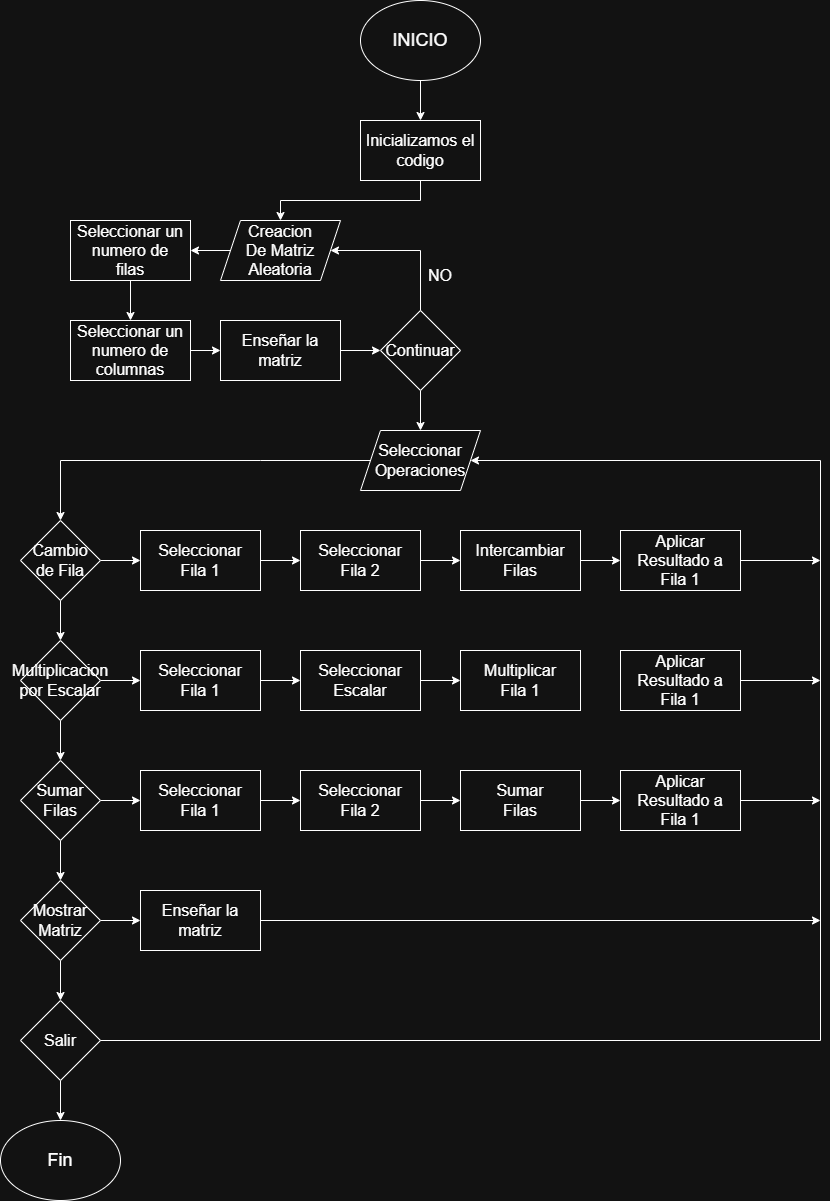

The diagram above was exported from draw.io. Its source (the exported page's mxGraphModel, read from the mxfile embedded in the PNG):
<mxGraphModel dx="2957" dy="1190" grid="1" gridSize="10" guides="1" tooltips="1" connect="1" arrows="1" fold="1" page="1" pageScale="1" pageWidth="827" pageHeight="1169" math="0" shadow="0">
  <root>
    <mxCell id="0" />
    <mxCell id="1" parent="0" />
    <mxCell id="LJ_VNNYAZZUeSwUZPlQV-3" edge="1" parent="1" source="LJ_VNNYAZZUeSwUZPlQV-1" style="edgeStyle=orthogonalEdgeStyle;rounded=0;orthogonalLoop=1;jettySize=auto;html=1;exitX=0.5;exitY=1;exitDx=0;exitDy=0;entryX=0.5;entryY=0;entryDx=0;entryDy=0;">
      <mxGeometry relative="1" as="geometry">
        <mxPoint x="400" y="160" as="targetPoint" />
      </mxGeometry>
    </mxCell>
    <mxCell id="LJ_VNNYAZZUeSwUZPlQV-1" parent="1" style="ellipse;whiteSpace=wrap;html=1;" value="&lt;font style=&quot;font-size: 18px;&quot;&gt;INICIO&lt;/font&gt;" vertex="1">
      <mxGeometry height="80" width="120" x="340" y="40" as="geometry" />
    </mxCell>
    <mxCell id="LJ_VNNYAZZUeSwUZPlQV-14" edge="1" parent="1" source="LJ_VNNYAZZUeSwUZPlQV-5" style="edgeStyle=orthogonalEdgeStyle;rounded=0;orthogonalLoop=1;jettySize=auto;html=1;exitX=0.5;exitY=1;exitDx=0;exitDy=0;entryX=0.5;entryY=0;entryDx=0;entryDy=0;" target="LJ_VNNYAZZUeSwUZPlQV-9">
      <mxGeometry relative="1" as="geometry" />
    </mxCell>
    <mxCell id="LJ_VNNYAZZUeSwUZPlQV-5" parent="1" style="rounded=0;whiteSpace=wrap;html=1;" value="&lt;font style=&quot;font-size: 16px;&quot;&gt;Inicializamos el codigo&lt;/font&gt;" vertex="1">
      <mxGeometry height="60" width="120" x="340" y="160" as="geometry" />
    </mxCell>
    <mxCell id="LJ_VNNYAZZUeSwUZPlQV-20" edge="1" parent="1" source="LJ_VNNYAZZUeSwUZPlQV-8" style="edgeStyle=orthogonalEdgeStyle;rounded=0;orthogonalLoop=1;jettySize=auto;html=1;exitX=1;exitY=0.5;exitDx=0;exitDy=0;entryX=0;entryY=0.5;entryDx=0;entryDy=0;" target="LJ_VNNYAZZUeSwUZPlQV-19">
      <mxGeometry relative="1" as="geometry" />
    </mxCell>
    <mxCell id="LJ_VNNYAZZUeSwUZPlQV-8" parent="1" style="rounded=0;whiteSpace=wrap;html=1;" value="&lt;font style=&quot;font-size: 16px;&quot;&gt;Enseñar la matriz&lt;/font&gt;" vertex="1">
      <mxGeometry height="60" width="120" x="200" y="360" as="geometry" />
    </mxCell>
    <mxCell id="LJ_VNNYAZZUeSwUZPlQV-22" edge="1" parent="1" source="LJ_VNNYAZZUeSwUZPlQV-9" style="edgeStyle=orthogonalEdgeStyle;rounded=0;orthogonalLoop=1;jettySize=auto;html=1;exitX=0;exitY=0.5;exitDx=0;exitDy=0;entryX=1;entryY=0.5;entryDx=0;entryDy=0;" target="LJ_VNNYAZZUeSwUZPlQV-12">
      <mxGeometry relative="1" as="geometry" />
    </mxCell>
    <mxCell id="LJ_VNNYAZZUeSwUZPlQV-9" parent="1" style="shape=parallelogram;perimeter=parallelogramPerimeter;whiteSpace=wrap;html=1;fixedSize=1;" value="&lt;font style=&quot;font-size: 16px;&quot;&gt;Creacion&lt;/font&gt;&lt;div&gt;&lt;font style=&quot;font-size: 16px;&quot;&gt;De Matriz&lt;/font&gt;&lt;/div&gt;&lt;div&gt;&lt;font style=&quot;font-size: 16px;&quot;&gt;Aleatoria&lt;/font&gt;&lt;/div&gt;" vertex="1">
      <mxGeometry height="60" width="120" x="200" y="260" as="geometry" />
    </mxCell>
    <mxCell id="LJ_VNNYAZZUeSwUZPlQV-17" edge="1" parent="1" source="LJ_VNNYAZZUeSwUZPlQV-12" style="edgeStyle=orthogonalEdgeStyle;rounded=0;orthogonalLoop=1;jettySize=auto;html=1;exitX=0.5;exitY=1;exitDx=0;exitDy=0;entryX=0.5;entryY=0;entryDx=0;entryDy=0;" target="LJ_VNNYAZZUeSwUZPlQV-13">
      <mxGeometry relative="1" as="geometry" />
    </mxCell>
    <mxCell id="LJ_VNNYAZZUeSwUZPlQV-12" parent="1" style="rounded=0;whiteSpace=wrap;html=1;" value="&lt;font style=&quot;font-size: 16px;&quot;&gt;Seleccionar un numero de&lt;/font&gt;&lt;div&gt;&lt;font style=&quot;font-size: 16px;&quot;&gt;filas&lt;/font&gt;&lt;/div&gt;" vertex="1">
      <mxGeometry height="60" width="120" x="50" y="260" as="geometry" />
    </mxCell>
    <mxCell id="LJ_VNNYAZZUeSwUZPlQV-23" edge="1" parent="1" source="LJ_VNNYAZZUeSwUZPlQV-13" style="edgeStyle=orthogonalEdgeStyle;rounded=0;orthogonalLoop=1;jettySize=auto;html=1;exitX=1;exitY=0.5;exitDx=0;exitDy=0;entryX=0;entryY=0.5;entryDx=0;entryDy=0;" target="LJ_VNNYAZZUeSwUZPlQV-8">
      <mxGeometry relative="1" as="geometry" />
    </mxCell>
    <mxCell id="LJ_VNNYAZZUeSwUZPlQV-13" parent="1" style="rounded=0;whiteSpace=wrap;html=1;" value="&lt;font style=&quot;font-size: 16px;&quot;&gt;Seleccionar un numero de columnas&lt;/font&gt;" vertex="1">
      <mxGeometry height="60" width="120" x="50" y="360" as="geometry" />
    </mxCell>
    <mxCell id="LJ_VNNYAZZUeSwUZPlQV-31" edge="1" parent="1" source="LJ_VNNYAZZUeSwUZPlQV-19" style="edgeStyle=orthogonalEdgeStyle;rounded=0;orthogonalLoop=1;jettySize=auto;html=1;exitX=0.5;exitY=1;exitDx=0;exitDy=0;entryX=0.5;entryY=0;entryDx=0;entryDy=0;" target="LJ_VNNYAZZUeSwUZPlQV-30">
      <mxGeometry relative="1" as="geometry" />
    </mxCell>
    <mxCell id="LJ_VNNYAZZUeSwUZPlQV-19" parent="1" style="rhombus;whiteSpace=wrap;html=1;" value="&lt;font style=&quot;font-size: 16px;&quot;&gt;Continuar&lt;/font&gt;" vertex="1">
      <mxGeometry height="80" width="80" x="360" y="350" as="geometry" />
    </mxCell>
    <mxCell id="LJ_VNNYAZZUeSwUZPlQV-26" edge="1" parent="1" style="endArrow=classic;html=1;rounded=0;entryX=1;entryY=0.5;entryDx=0;entryDy=0;" target="LJ_VNNYAZZUeSwUZPlQV-9" value="">
      <mxGeometry height="50" relative="1" width="50" as="geometry">
        <Array as="points">
          <mxPoint x="400" y="290" />
        </Array>
        <mxPoint x="400" y="350" as="sourcePoint" />
        <mxPoint x="450" y="300" as="targetPoint" />
      </mxGeometry>
    </mxCell>
    <mxCell id="LJ_VNNYAZZUeSwUZPlQV-27" parent="1" style="text;html=1;whiteSpace=wrap;strokeColor=none;fillColor=none;align=center;verticalAlign=middle;rounded=0;" value="&lt;font style=&quot;font-size: 16px;&quot;&gt;NO&lt;/font&gt;" vertex="1">
      <mxGeometry height="30" width="60" x="390" y="300" as="geometry" />
    </mxCell>
    <mxCell id="LJ_VNNYAZZUeSwUZPlQV-30" parent="1" style="shape=parallelogram;perimeter=parallelogramPerimeter;whiteSpace=wrap;html=1;fixedSize=1;" value="&lt;span style=&quot;font-size: 16px;&quot;&gt;Seleccionar&lt;/span&gt;&lt;div&gt;&lt;span style=&quot;font-size: 16px;&quot;&gt;Operaciones&lt;/span&gt;&lt;/div&gt;" vertex="1">
      <mxGeometry height="60" width="120" x="340" y="470" as="geometry" />
    </mxCell>
    <mxCell id="LJ_VNNYAZZUeSwUZPlQV-37" edge="1" parent="1" source="LJ_VNNYAZZUeSwUZPlQV-32" style="edgeStyle=orthogonalEdgeStyle;rounded=0;orthogonalLoop=1;jettySize=auto;html=1;exitX=0.5;exitY=1;exitDx=0;exitDy=0;entryX=0.5;entryY=0;entryDx=0;entryDy=0;" target="LJ_VNNYAZZUeSwUZPlQV-33">
      <mxGeometry relative="1" as="geometry" />
    </mxCell>
    <mxCell id="LJ_VNNYAZZUeSwUZPlQV-53" edge="1" parent="1" source="LJ_VNNYAZZUeSwUZPlQV-32" style="edgeStyle=orthogonalEdgeStyle;rounded=0;orthogonalLoop=1;jettySize=auto;html=1;exitX=1;exitY=0.5;exitDx=0;exitDy=0;entryX=0;entryY=0.5;entryDx=0;entryDy=0;" target="LJ_VNNYAZZUeSwUZPlQV-46">
      <mxGeometry relative="1" as="geometry" />
    </mxCell>
    <mxCell id="LJ_VNNYAZZUeSwUZPlQV-32" parent="1" style="rhombus;whiteSpace=wrap;html=1;" value="&lt;font style=&quot;font-size: 16px;&quot;&gt;Cambio&lt;/font&gt;&lt;div&gt;&lt;font style=&quot;font-size: 16px;&quot;&gt;de Fila&lt;/font&gt;&lt;/div&gt;" vertex="1">
      <mxGeometry height="80" width="80" y="560" as="geometry" />
    </mxCell>
    <mxCell id="LJ_VNNYAZZUeSwUZPlQV-39" edge="1" parent="1" source="LJ_VNNYAZZUeSwUZPlQV-33" style="edgeStyle=orthogonalEdgeStyle;rounded=0;orthogonalLoop=1;jettySize=auto;html=1;exitX=0.5;exitY=1;exitDx=0;exitDy=0;entryX=0.5;entryY=0;entryDx=0;entryDy=0;" target="LJ_VNNYAZZUeSwUZPlQV-38">
      <mxGeometry relative="1" as="geometry" />
    </mxCell>
    <mxCell id="LJ_VNNYAZZUeSwUZPlQV-54" edge="1" parent="1" source="LJ_VNNYAZZUeSwUZPlQV-33" style="edgeStyle=orthogonalEdgeStyle;rounded=0;orthogonalLoop=1;jettySize=auto;html=1;exitX=1;exitY=0.5;exitDx=0;exitDy=0;entryX=0;entryY=0.5;entryDx=0;entryDy=0;" target="LJ_VNNYAZZUeSwUZPlQV-47">
      <mxGeometry relative="1" as="geometry" />
    </mxCell>
    <mxCell id="LJ_VNNYAZZUeSwUZPlQV-33" parent="1" style="rhombus;whiteSpace=wrap;html=1;" value="&lt;span style=&quot;font-size: 16px;&quot;&gt;Multiplicacion&lt;/span&gt;&lt;div&gt;&lt;span style=&quot;font-size: 16px;&quot;&gt;por Escalar&lt;/span&gt;&lt;/div&gt;" vertex="1">
      <mxGeometry height="80" width="80" y="680" as="geometry" />
    </mxCell>
    <mxCell id="LJ_VNNYAZZUeSwUZPlQV-36" edge="1" parent="1" source="LJ_VNNYAZZUeSwUZPlQV-30" style="endArrow=classic;html=1;rounded=0;exitX=0;exitY=0.5;exitDx=0;exitDy=0;entryX=0.5;entryY=0;entryDx=0;entryDy=0;" target="LJ_VNNYAZZUeSwUZPlQV-32" value="">
      <mxGeometry height="50" relative="1" width="50" as="geometry">
        <Array as="points">
          <mxPoint x="240" y="500" />
          <mxPoint x="40" y="500" />
        </Array>
        <mxPoint x="250" y="520" as="sourcePoint" />
        <mxPoint x="300" y="470" as="targetPoint" />
      </mxGeometry>
    </mxCell>
    <mxCell id="LJ_VNNYAZZUeSwUZPlQV-42" edge="1" parent="1" source="LJ_VNNYAZZUeSwUZPlQV-38" style="edgeStyle=orthogonalEdgeStyle;rounded=0;orthogonalLoop=1;jettySize=auto;html=1;exitX=0.5;exitY=1;exitDx=0;exitDy=0;entryX=0.5;entryY=0;entryDx=0;entryDy=0;" target="LJ_VNNYAZZUeSwUZPlQV-41">
      <mxGeometry relative="1" as="geometry" />
    </mxCell>
    <mxCell id="LJ_VNNYAZZUeSwUZPlQV-55" edge="1" parent="1" source="LJ_VNNYAZZUeSwUZPlQV-38" style="edgeStyle=orthogonalEdgeStyle;rounded=0;orthogonalLoop=1;jettySize=auto;html=1;exitX=1;exitY=0.5;exitDx=0;exitDy=0;entryX=0;entryY=0.5;entryDx=0;entryDy=0;" target="LJ_VNNYAZZUeSwUZPlQV-48">
      <mxGeometry relative="1" as="geometry" />
    </mxCell>
    <mxCell id="LJ_VNNYAZZUeSwUZPlQV-38" parent="1" style="rhombus;whiteSpace=wrap;html=1;" value="&lt;span style=&quot;font-size: 16px;&quot;&gt;Sumar&lt;/span&gt;&lt;div&gt;&lt;span style=&quot;font-size: 16px;&quot;&gt;Filas&lt;/span&gt;&lt;/div&gt;" vertex="1">
      <mxGeometry height="80" width="80" y="800" as="geometry" />
    </mxCell>
    <mxCell id="LJ_VNNYAZZUeSwUZPlQV-74" edge="1" parent="1" source="LJ_VNNYAZZUeSwUZPlQV-41" style="edgeStyle=orthogonalEdgeStyle;rounded=0;orthogonalLoop=1;jettySize=auto;html=1;exitX=1;exitY=0.5;exitDx=0;exitDy=0;entryX=0;entryY=0.5;entryDx=0;entryDy=0;" target="LJ_VNNYAZZUeSwUZPlQV-73">
      <mxGeometry relative="1" as="geometry" />
    </mxCell>
    <mxCell id="LJ_VNNYAZZUeSwUZPlQV-77" edge="1" parent="1" source="LJ_VNNYAZZUeSwUZPlQV-41" style="edgeStyle=orthogonalEdgeStyle;rounded=0;orthogonalLoop=1;jettySize=auto;html=1;exitX=0.5;exitY=1;exitDx=0;exitDy=0;entryX=0.5;entryY=0;entryDx=0;entryDy=0;" target="LJ_VNNYAZZUeSwUZPlQV-76">
      <mxGeometry relative="1" as="geometry" />
    </mxCell>
    <mxCell id="LJ_VNNYAZZUeSwUZPlQV-41" parent="1" style="rhombus;whiteSpace=wrap;html=1;" value="&lt;span style=&quot;font-size: 16px;&quot;&gt;Mostrar&lt;/span&gt;&lt;div&gt;&lt;span style=&quot;font-size: 16px;&quot;&gt;Matriz&lt;/span&gt;&lt;/div&gt;" vertex="1">
      <mxGeometry height="80" width="80" y="920" as="geometry" />
    </mxCell>
    <mxCell id="LJ_VNNYAZZUeSwUZPlQV-61" edge="1" parent="1" source="LJ_VNNYAZZUeSwUZPlQV-46" style="edgeStyle=orthogonalEdgeStyle;rounded=0;orthogonalLoop=1;jettySize=auto;html=1;exitX=1;exitY=0.5;exitDx=0;exitDy=0;entryX=0;entryY=0.5;entryDx=0;entryDy=0;" target="LJ_VNNYAZZUeSwUZPlQV-60">
      <mxGeometry relative="1" as="geometry" />
    </mxCell>
    <mxCell id="LJ_VNNYAZZUeSwUZPlQV-46" parent="1" style="rounded=0;whiteSpace=wrap;html=1;" value="&lt;font style=&quot;font-size: 16px;&quot;&gt;Seleccionar&lt;/font&gt;&lt;div&gt;&lt;font style=&quot;font-size: 16px;&quot;&gt;Fila 1&lt;/font&gt;&lt;/div&gt;" vertex="1">
      <mxGeometry height="60" width="120" x="120" y="570" as="geometry" />
    </mxCell>
    <mxCell id="LJ_VNNYAZZUeSwUZPlQV-59" edge="1" parent="1" source="LJ_VNNYAZZUeSwUZPlQV-47" style="edgeStyle=orthogonalEdgeStyle;rounded=0;orthogonalLoop=1;jettySize=auto;html=1;exitX=1;exitY=0.5;exitDx=0;exitDy=0;entryX=0;entryY=0.5;entryDx=0;entryDy=0;" target="LJ_VNNYAZZUeSwUZPlQV-51">
      <mxGeometry relative="1" as="geometry" />
    </mxCell>
    <mxCell id="LJ_VNNYAZZUeSwUZPlQV-47" parent="1" style="rounded=0;whiteSpace=wrap;html=1;" value="&lt;font style=&quot;font-size: 16px;&quot;&gt;Seleccionar&lt;/font&gt;&lt;div&gt;&lt;font style=&quot;font-size: 16px;&quot;&gt;Fila 1&lt;/font&gt;&lt;/div&gt;" vertex="1">
      <mxGeometry height="60" width="120" x="120" y="690" as="geometry" />
    </mxCell>
    <mxCell id="LJ_VNNYAZZUeSwUZPlQV-56" edge="1" parent="1" source="LJ_VNNYAZZUeSwUZPlQV-48" style="edgeStyle=orthogonalEdgeStyle;rounded=0;orthogonalLoop=1;jettySize=auto;html=1;exitX=1;exitY=0.5;exitDx=0;exitDy=0;entryX=0;entryY=0.5;entryDx=0;entryDy=0;" target="LJ_VNNYAZZUeSwUZPlQV-49">
      <mxGeometry relative="1" as="geometry" />
    </mxCell>
    <mxCell id="LJ_VNNYAZZUeSwUZPlQV-48" parent="1" style="rounded=0;whiteSpace=wrap;html=1;" value="&lt;font style=&quot;font-size: 16px;&quot;&gt;Seleccionar&lt;/font&gt;&lt;div&gt;&lt;font style=&quot;font-size: 16px;&quot;&gt;Fila 1&lt;/font&gt;&lt;/div&gt;" vertex="1">
      <mxGeometry height="60" width="120" x="120" y="810" as="geometry" />
    </mxCell>
    <mxCell id="LJ_VNNYAZZUeSwUZPlQV-57" edge="1" parent="1" source="LJ_VNNYAZZUeSwUZPlQV-49" style="edgeStyle=orthogonalEdgeStyle;rounded=0;orthogonalLoop=1;jettySize=auto;html=1;exitX=1;exitY=0.5;exitDx=0;exitDy=0;entryX=0;entryY=0.5;entryDx=0;entryDy=0;" target="LJ_VNNYAZZUeSwUZPlQV-50">
      <mxGeometry relative="1" as="geometry" />
    </mxCell>
    <mxCell id="LJ_VNNYAZZUeSwUZPlQV-49" parent="1" style="rounded=0;whiteSpace=wrap;html=1;" value="&lt;font style=&quot;font-size: 16px;&quot;&gt;Seleccionar&lt;/font&gt;&lt;div&gt;&lt;font style=&quot;font-size: 16px;&quot;&gt;Fila 2&lt;/font&gt;&lt;/div&gt;" vertex="1">
      <mxGeometry height="60" width="120" x="280" y="810" as="geometry" />
    </mxCell>
    <mxCell id="LJ_VNNYAZZUeSwUZPlQV-63" edge="1" parent="1" source="LJ_VNNYAZZUeSwUZPlQV-50" style="edgeStyle=orthogonalEdgeStyle;rounded=0;orthogonalLoop=1;jettySize=auto;html=1;exitX=1;exitY=0.5;exitDx=0;exitDy=0;entryX=0;entryY=0.5;entryDx=0;entryDy=0;" target="LJ_VNNYAZZUeSwUZPlQV-62">
      <mxGeometry relative="1" as="geometry" />
    </mxCell>
    <mxCell id="LJ_VNNYAZZUeSwUZPlQV-50" parent="1" style="rounded=0;whiteSpace=wrap;html=1;" value="&lt;span style=&quot;font-size: 16px;&quot;&gt;Sumar&lt;/span&gt;&lt;div&gt;&lt;span style=&quot;font-size: 16px;&quot;&gt;Filas&lt;/span&gt;&lt;/div&gt;" vertex="1">
      <mxGeometry height="60" width="120" x="440" y="810" as="geometry" />
    </mxCell>
    <mxCell id="LJ_VNNYAZZUeSwUZPlQV-58" edge="1" parent="1" source="LJ_VNNYAZZUeSwUZPlQV-51" style="edgeStyle=orthogonalEdgeStyle;rounded=0;orthogonalLoop=1;jettySize=auto;html=1;exitX=1;exitY=0.5;exitDx=0;exitDy=0;entryX=0;entryY=0.5;entryDx=0;entryDy=0;">
      <mxGeometry relative="1" as="geometry">
        <mxPoint x="440" y="720" as="targetPoint" />
      </mxGeometry>
    </mxCell>
    <mxCell id="LJ_VNNYAZZUeSwUZPlQV-51" parent="1" style="rounded=0;whiteSpace=wrap;html=1;" value="&lt;font style=&quot;font-size: 16px;&quot;&gt;Seleccionar&lt;/font&gt;&lt;div&gt;&lt;span style=&quot;font-size: 16px;&quot;&gt;Escalar&lt;/span&gt;&lt;/div&gt;" vertex="1">
      <mxGeometry height="60" width="120" x="280" y="690" as="geometry" />
    </mxCell>
    <mxCell id="LJ_VNNYAZZUeSwUZPlQV-67" edge="1" parent="1" source="LJ_VNNYAZZUeSwUZPlQV-60" style="edgeStyle=orthogonalEdgeStyle;rounded=0;orthogonalLoop=1;jettySize=auto;html=1;exitX=1;exitY=0.5;exitDx=0;exitDy=0;entryX=0;entryY=0.5;entryDx=0;entryDy=0;">
      <mxGeometry relative="1" as="geometry">
        <mxPoint x="440" y="600" as="targetPoint" />
      </mxGeometry>
    </mxCell>
    <mxCell id="LJ_VNNYAZZUeSwUZPlQV-60" parent="1" style="rounded=0;whiteSpace=wrap;html=1;" value="&lt;font style=&quot;font-size: 16px;&quot;&gt;Seleccionar&lt;/font&gt;&lt;div&gt;&lt;font style=&quot;font-size: 16px;&quot;&gt;Fila 2&lt;/font&gt;&lt;/div&gt;" vertex="1">
      <mxGeometry height="60" width="120" x="280" y="570" as="geometry" />
    </mxCell>
    <mxCell id="LJ_VNNYAZZUeSwUZPlQV-85" edge="1" parent="1" source="LJ_VNNYAZZUeSwUZPlQV-62" style="edgeStyle=orthogonalEdgeStyle;rounded=0;orthogonalLoop=1;jettySize=auto;html=1;exitX=1;exitY=0.5;exitDx=0;exitDy=0;">
      <mxGeometry relative="1" as="geometry">
        <mxPoint x="800" y="840" as="targetPoint" />
      </mxGeometry>
    </mxCell>
    <mxCell id="LJ_VNNYAZZUeSwUZPlQV-62" parent="1" style="rounded=0;whiteSpace=wrap;html=1;" value="&lt;span style=&quot;font-size: 16px;&quot;&gt;Aplicar Resultado a&lt;/span&gt;&lt;div&gt;&lt;span style=&quot;font-size: 16px;&quot;&gt;Fila 1&lt;/span&gt;&lt;/div&gt;" vertex="1">
      <mxGeometry height="60" width="120" x="600" y="810" as="geometry" />
    </mxCell>
    <mxCell id="LJ_VNNYAZZUeSwUZPlQV-84" edge="1" parent="1" source="LJ_VNNYAZZUeSwUZPlQV-68" style="edgeStyle=orthogonalEdgeStyle;rounded=0;orthogonalLoop=1;jettySize=auto;html=1;exitX=1;exitY=0.5;exitDx=0;exitDy=0;">
      <mxGeometry relative="1" as="geometry">
        <mxPoint x="800" y="720" as="targetPoint" />
      </mxGeometry>
    </mxCell>
    <mxCell id="LJ_VNNYAZZUeSwUZPlQV-68" parent="1" style="rounded=0;whiteSpace=wrap;html=1;" value="&lt;span style=&quot;font-size: 16px;&quot;&gt;Aplicar Resultado a&lt;/span&gt;&lt;div&gt;&lt;span style=&quot;font-size: 16px;&quot;&gt;Fila 1&lt;/span&gt;&lt;/div&gt;" vertex="1">
      <mxGeometry height="60" width="120" x="600" y="690" as="geometry" />
    </mxCell>
    <mxCell id="LJ_VNNYAZZUeSwUZPlQV-69" parent="1" style="rounded=0;whiteSpace=wrap;html=1;" value="&lt;span style=&quot;font-size: 16px;&quot;&gt;Multiplicar&lt;/span&gt;&lt;div&gt;&lt;span style=&quot;font-size: 16px;&quot;&gt;Fila 1&lt;/span&gt;&lt;/div&gt;" vertex="1">
      <mxGeometry height="60" width="120" x="440" y="690" as="geometry" />
    </mxCell>
    <mxCell id="LJ_VNNYAZZUeSwUZPlQV-72" edge="1" parent="1" source="LJ_VNNYAZZUeSwUZPlQV-70" style="edgeStyle=orthogonalEdgeStyle;rounded=0;orthogonalLoop=1;jettySize=auto;html=1;exitX=1;exitY=0.5;exitDx=0;exitDy=0;entryX=0;entryY=0.5;entryDx=0;entryDy=0;" target="LJ_VNNYAZZUeSwUZPlQV-71">
      <mxGeometry relative="1" as="geometry" />
    </mxCell>
    <mxCell id="LJ_VNNYAZZUeSwUZPlQV-70" parent="1" style="rounded=0;whiteSpace=wrap;html=1;" value="&lt;span style=&quot;font-size: 16px;&quot;&gt;Intercambiar&lt;/span&gt;&lt;div&gt;&lt;span style=&quot;font-size: 16px;&quot;&gt;Filas&lt;/span&gt;&lt;/div&gt;" vertex="1">
      <mxGeometry height="60" width="120" x="440" y="570" as="geometry" />
    </mxCell>
    <mxCell id="LJ_VNNYAZZUeSwUZPlQV-83" edge="1" parent="1" source="LJ_VNNYAZZUeSwUZPlQV-71" style="edgeStyle=orthogonalEdgeStyle;rounded=0;orthogonalLoop=1;jettySize=auto;html=1;exitX=1;exitY=0.5;exitDx=0;exitDy=0;">
      <mxGeometry relative="1" as="geometry">
        <mxPoint x="800" y="600" as="targetPoint" />
      </mxGeometry>
    </mxCell>
    <mxCell id="LJ_VNNYAZZUeSwUZPlQV-71" parent="1" style="rounded=0;whiteSpace=wrap;html=1;" value="&lt;span style=&quot;font-size: 16px;&quot;&gt;Aplicar Resultado a&lt;/span&gt;&lt;div&gt;&lt;span style=&quot;font-size: 16px;&quot;&gt;Fila 1&lt;/span&gt;&lt;/div&gt;" vertex="1">
      <mxGeometry height="60" width="120" x="600" y="570" as="geometry" />
    </mxCell>
    <mxCell id="LJ_VNNYAZZUeSwUZPlQV-86" edge="1" parent="1" source="LJ_VNNYAZZUeSwUZPlQV-73" style="edgeStyle=orthogonalEdgeStyle;rounded=0;orthogonalLoop=1;jettySize=auto;html=1;exitX=1;exitY=0.5;exitDx=0;exitDy=0;">
      <mxGeometry relative="1" as="geometry">
        <mxPoint x="800" y="960" as="targetPoint" />
      </mxGeometry>
    </mxCell>
    <mxCell id="LJ_VNNYAZZUeSwUZPlQV-73" parent="1" style="rounded=0;whiteSpace=wrap;html=1;" value="&lt;font style=&quot;font-size: 16px;&quot;&gt;Enseñar la matriz&lt;/font&gt;" vertex="1">
      <mxGeometry height="60" width="120" x="120" y="930" as="geometry" />
    </mxCell>
    <mxCell id="LJ_VNNYAZZUeSwUZPlQV-82" edge="1" parent="1" source="LJ_VNNYAZZUeSwUZPlQV-76" style="edgeStyle=orthogonalEdgeStyle;rounded=0;orthogonalLoop=1;jettySize=auto;html=1;exitX=0.5;exitY=1;exitDx=0;exitDy=0;entryX=0.5;entryY=0;entryDx=0;entryDy=0;" target="LJ_VNNYAZZUeSwUZPlQV-79">
      <mxGeometry relative="1" as="geometry" />
    </mxCell>
    <mxCell id="LJ_VNNYAZZUeSwUZPlQV-76" parent="1" style="rhombus;whiteSpace=wrap;html=1;" value="&lt;span style=&quot;font-size: 16px;&quot;&gt;Salir&lt;/span&gt;" vertex="1">
      <mxGeometry height="80" width="80" y="1040" as="geometry" />
    </mxCell>
    <mxCell id="LJ_VNNYAZZUeSwUZPlQV-79" parent="1" style="ellipse;whiteSpace=wrap;html=1;" value="&lt;font style=&quot;font-size: 18px;&quot;&gt;Fin&lt;/font&gt;" vertex="1">
      <mxGeometry height="80" width="120" x="-20" y="1160" as="geometry" />
    </mxCell>
    <mxCell id="LJ_VNNYAZZUeSwUZPlQV-81" edge="1" parent="1" source="LJ_VNNYAZZUeSwUZPlQV-76" style="endArrow=classic;html=1;rounded=0;entryX=1;entryY=0.5;entryDx=0;entryDy=0;exitX=1;exitY=0.5;exitDx=0;exitDy=0;" target="LJ_VNNYAZZUeSwUZPlQV-30" value="">
      <mxGeometry height="50" relative="1" width="50" as="geometry">
        <Array as="points">
          <mxPoint x="800" y="1080" />
          <mxPoint x="800" y="500" />
        </Array>
        <mxPoint x="240" y="960" as="sourcePoint" />
        <mxPoint x="640" y="480" as="targetPoint" />
      </mxGeometry>
    </mxCell>
  </root>
</mxGraphModel>